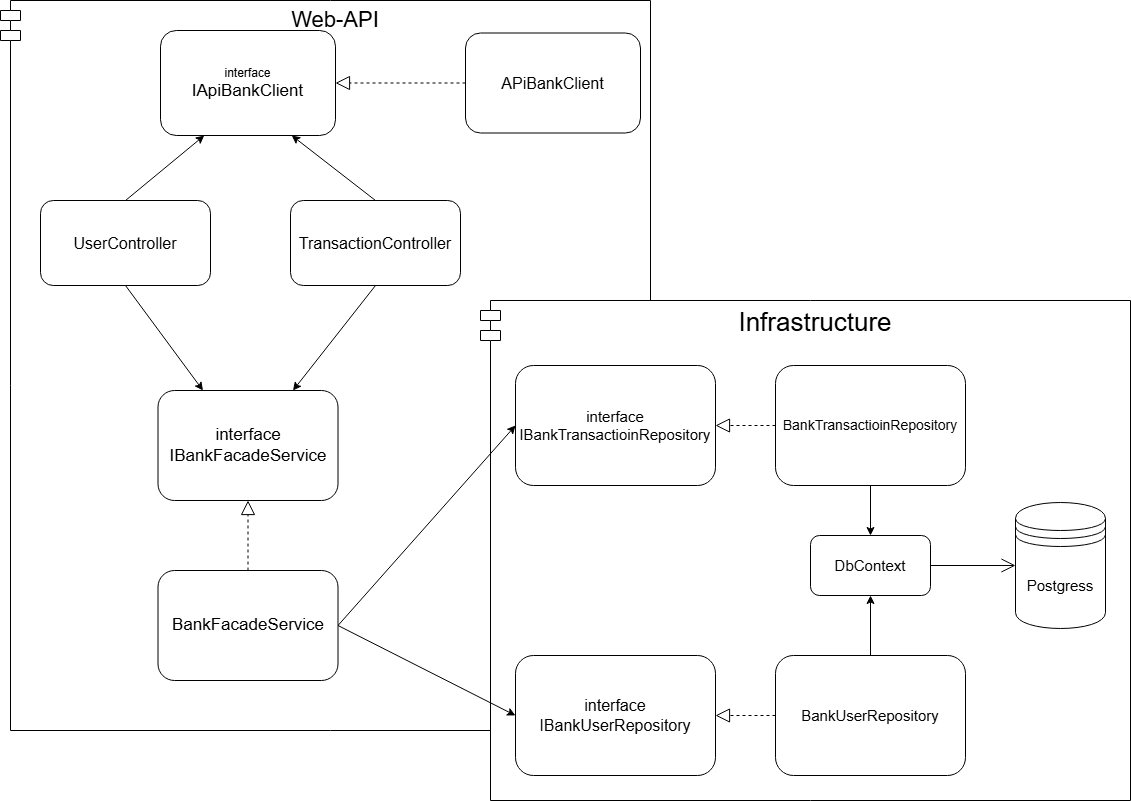

The diagram above was exported from draw.io. Its source (the exported page's mxGraphModel, read from the mxfile embedded in the PNG):
<mxGraphModel dx="1153" dy="684" grid="1" gridSize="10" guides="1" tooltips="1" connect="1" arrows="1" fold="1" page="1" pageScale="1" pageWidth="1169" pageHeight="827" math="0" shadow="0">
  <root>
    <mxCell id="0" />
    <mxCell id="1" parent="0" />
    <mxCell id="B49jXI6uirqpoo4XzwKV-29" value="&lt;font style=&quot;font-size: 22px;&quot;&gt;Web-API&lt;/font&gt;" style="shape=module;align=left;spacingLeft=20;align=center;verticalAlign=top;whiteSpace=wrap;html=1;" vertex="1" parent="1">
      <mxGeometry width="650" height="730" as="geometry" />
    </mxCell>
    <mxCell id="B49jXI6uirqpoo4XzwKV-28" value="&lt;font style=&quot;font-size: 26px;&quot;&gt;Infrastructure&lt;/font&gt;" style="shape=module;align=left;spacingLeft=20;align=center;verticalAlign=top;whiteSpace=wrap;html=1;" vertex="1" parent="1">
      <mxGeometry x="480" y="300" width="650" height="500" as="geometry" />
    </mxCell>
    <mxCell id="B49jXI6uirqpoo4XzwKV-1" value="&lt;div&gt;interface&lt;/div&gt;IBankFacadeService" style="rounded=1;whiteSpace=wrap;html=1;fontSize=17;" vertex="1" parent="1">
      <mxGeometry x="157.5" y="390" width="180" height="110" as="geometry" />
    </mxCell>
    <mxCell id="B49jXI6uirqpoo4XzwKV-2" value="" style="endArrow=classic;html=1;rounded=0;exitX=1;exitY=0.5;exitDx=0;exitDy=0;entryX=0;entryY=0.5;entryDx=0;entryDy=0;" edge="1" parent="1" source="B49jXI6uirqpoo4XzwKV-9" target="B49jXI6uirqpoo4XzwKV-3">
      <mxGeometry width="50" height="50" relative="1" as="geometry">
        <mxPoint x="445" y="585" as="sourcePoint" />
        <mxPoint x="495" y="535" as="targetPoint" />
      </mxGeometry>
    </mxCell>
    <mxCell id="B49jXI6uirqpoo4XzwKV-3" value="&lt;div&gt;interface&lt;/div&gt;IBankTransactioinRepository" style="rounded=1;whiteSpace=wrap;html=1;fontSize=15;" vertex="1" parent="1">
      <mxGeometry x="515" y="365" width="200" height="120" as="geometry" />
    </mxCell>
    <mxCell id="B49jXI6uirqpoo4XzwKV-4" value="&lt;div&gt;interface&lt;/div&gt;IBankUserRepository" style="rounded=1;whiteSpace=wrap;html=1;fontSize=16;" vertex="1" parent="1">
      <mxGeometry x="515" y="655" width="200" height="120" as="geometry" />
    </mxCell>
    <mxCell id="B49jXI6uirqpoo4XzwKV-5" value="" style="endArrow=classic;html=1;rounded=0;exitX=1;exitY=0.5;exitDx=0;exitDy=0;entryX=0;entryY=0.5;entryDx=0;entryDy=0;" edge="1" parent="1" source="B49jXI6uirqpoo4XzwKV-9" target="B49jXI6uirqpoo4XzwKV-4">
      <mxGeometry width="50" height="50" relative="1" as="geometry">
        <mxPoint x="405" y="705" as="sourcePoint" />
        <mxPoint x="455" y="655" as="targetPoint" />
      </mxGeometry>
    </mxCell>
    <mxCell id="B49jXI6uirqpoo4XzwKV-6" value="DbContext" style="rounded=1;whiteSpace=wrap;html=1;fontSize=15;" vertex="1" parent="1">
      <mxGeometry x="810" y="535" width="120" height="60" as="geometry" />
    </mxCell>
    <mxCell id="B49jXI6uirqpoo4XzwKV-7" value="" style="endArrow=classic;html=1;rounded=0;exitX=0.5;exitY=1;exitDx=0;exitDy=0;entryX=0.5;entryY=0;entryDx=0;entryDy=0;" edge="1" parent="1" source="B49jXI6uirqpoo4XzwKV-11" target="B49jXI6uirqpoo4XzwKV-6">
      <mxGeometry width="50" height="50" relative="1" as="geometry">
        <mxPoint x="845" y="695" as="sourcePoint" />
        <mxPoint x="795" y="495" as="targetPoint" />
      </mxGeometry>
    </mxCell>
    <mxCell id="B49jXI6uirqpoo4XzwKV-8" value="" style="endArrow=classic;html=1;rounded=0;exitX=0.5;exitY=0;exitDx=0;exitDy=0;entryX=0.5;entryY=1;entryDx=0;entryDy=0;" edge="1" parent="1" source="B49jXI6uirqpoo4XzwKV-12" target="B49jXI6uirqpoo4XzwKV-6">
      <mxGeometry width="50" height="50" relative="1" as="geometry">
        <mxPoint x="845" y="705" as="sourcePoint" />
        <mxPoint x="815" y="655" as="targetPoint" />
      </mxGeometry>
    </mxCell>
    <mxCell id="B49jXI6uirqpoo4XzwKV-9" value="&lt;span style=&quot;font-size: 17px;&quot;&gt;BankFacadeService&lt;/span&gt;" style="rounded=1;whiteSpace=wrap;html=1;" vertex="1" parent="1">
      <mxGeometry x="157.5" y="570" width="180" height="110" as="geometry" />
    </mxCell>
    <mxCell id="B49jXI6uirqpoo4XzwKV-10" value="" style="endArrow=block;dashed=1;endFill=0;endSize=12;html=1;rounded=0;exitX=0.5;exitY=0;exitDx=0;exitDy=0;entryX=0.5;entryY=1;entryDx=0;entryDy=0;" edge="1" parent="1" source="B49jXI6uirqpoo4XzwKV-9" target="B49jXI6uirqpoo4XzwKV-1">
      <mxGeometry width="160" relative="1" as="geometry">
        <mxPoint x="467.5" y="580" as="sourcePoint" />
        <mxPoint x="627.5" y="580" as="targetPoint" />
      </mxGeometry>
    </mxCell>
    <mxCell id="B49jXI6uirqpoo4XzwKV-11" value="&lt;span&gt;BankTransactioinRepository&lt;/span&gt;" style="rounded=1;whiteSpace=wrap;html=1;fontSize=14;" vertex="1" parent="1">
      <mxGeometry x="775" y="365" width="190" height="120" as="geometry" />
    </mxCell>
    <mxCell id="B49jXI6uirqpoo4XzwKV-12" value="&lt;span&gt;BankUserRepository&lt;/span&gt;" style="rounded=1;whiteSpace=wrap;html=1;fontSize=15;" vertex="1" parent="1">
      <mxGeometry x="775" y="655" width="190" height="120" as="geometry" />
    </mxCell>
    <mxCell id="B49jXI6uirqpoo4XzwKV-13" value="" style="endArrow=block;dashed=1;endFill=0;endSize=12;html=1;rounded=0;entryX=1;entryY=0.5;entryDx=0;entryDy=0;exitX=0;exitY=0.5;exitDx=0;exitDy=0;" edge="1" parent="1" source="B49jXI6uirqpoo4XzwKV-12" target="B49jXI6uirqpoo4XzwKV-4">
      <mxGeometry width="160" relative="1" as="geometry">
        <mxPoint x="795" y="605" as="sourcePoint" />
        <mxPoint x="955" y="605" as="targetPoint" />
      </mxGeometry>
    </mxCell>
    <mxCell id="B49jXI6uirqpoo4XzwKV-14" value="" style="endArrow=block;dashed=1;endFill=0;endSize=12;html=1;rounded=0;exitX=0;exitY=0.5;exitDx=0;exitDy=0;entryX=1;entryY=0.5;entryDx=0;entryDy=0;" edge="1" parent="1" source="B49jXI6uirqpoo4XzwKV-11" target="B49jXI6uirqpoo4XzwKV-3">
      <mxGeometry width="160" relative="1" as="geometry">
        <mxPoint x="1125" y="495" as="sourcePoint" />
        <mxPoint x="1285" y="495" as="targetPoint" />
      </mxGeometry>
    </mxCell>
    <mxCell id="B49jXI6uirqpoo4XzwKV-15" value="UserController" style="rounded=1;whiteSpace=wrap;html=1;fontSize=16;" vertex="1" parent="1">
      <mxGeometry x="40" y="200" width="170" height="85" as="geometry" />
    </mxCell>
    <mxCell id="B49jXI6uirqpoo4XzwKV-16" value="TransactionController" style="rounded=1;whiteSpace=wrap;html=1;fontSize=16;" vertex="1" parent="1">
      <mxGeometry x="290" y="200" width="170" height="85" as="geometry" />
    </mxCell>
    <mxCell id="B49jXI6uirqpoo4XzwKV-17" value="" style="endArrow=classic;html=1;rounded=0;exitX=0.5;exitY=1;exitDx=0;exitDy=0;entryX=0.75;entryY=0;entryDx=0;entryDy=0;" edge="1" parent="1" source="B49jXI6uirqpoo4XzwKV-16" target="B49jXI6uirqpoo4XzwKV-1">
      <mxGeometry width="50" height="50" relative="1" as="geometry">
        <mxPoint x="635" y="315" as="sourcePoint" />
        <mxPoint x="685" y="265" as="targetPoint" />
      </mxGeometry>
    </mxCell>
    <mxCell id="B49jXI6uirqpoo4XzwKV-18" value="" style="endArrow=classic;html=1;rounded=0;exitX=0.5;exitY=1;exitDx=0;exitDy=0;entryX=0.25;entryY=0;entryDx=0;entryDy=0;" edge="1" parent="1" source="B49jXI6uirqpoo4XzwKV-15" target="B49jXI6uirqpoo4XzwKV-1">
      <mxGeometry width="50" height="50" relative="1" as="geometry">
        <mxPoint x="655" y="305" as="sourcePoint" />
        <mxPoint x="305" y="350" as="targetPoint" />
      </mxGeometry>
    </mxCell>
    <mxCell id="B49jXI6uirqpoo4XzwKV-20" value="Postgress" style="shape=datastore;whiteSpace=wrap;html=1;fontSize=15;" vertex="1" parent="1">
      <mxGeometry x="1015" y="502" width="90" height="126" as="geometry" />
    </mxCell>
    <mxCell id="B49jXI6uirqpoo4XzwKV-21" value="" style="endArrow=open;endFill=1;endSize=12;html=1;rounded=0;exitX=1;exitY=0.5;exitDx=0;exitDy=0;entryX=0;entryY=0.5;entryDx=0;entryDy=0;" edge="1" parent="1" source="B49jXI6uirqpoo4XzwKV-6" target="B49jXI6uirqpoo4XzwKV-20">
      <mxGeometry width="160" relative="1" as="geometry">
        <mxPoint x="945" y="235" as="sourcePoint" />
        <mxPoint x="1105" y="235" as="targetPoint" />
      </mxGeometry>
    </mxCell>
    <mxCell id="B49jXI6uirqpoo4XzwKV-22" value="&lt;div&gt;interface&lt;/div&gt;&lt;font style=&quot;font-size: 17px;&quot;&gt;IApiBankClient&lt;/font&gt;" style="rounded=1;whiteSpace=wrap;html=1;" vertex="1" parent="1">
      <mxGeometry x="160" y="30" width="175" height="105" as="geometry" />
    </mxCell>
    <mxCell id="B49jXI6uirqpoo4XzwKV-23" value="" style="endArrow=classic;html=1;rounded=0;exitX=0.5;exitY=0;exitDx=0;exitDy=0;entryX=0.25;entryY=1;entryDx=0;entryDy=0;" edge="1" parent="1" source="B49jXI6uirqpoo4XzwKV-15" target="B49jXI6uirqpoo4XzwKV-22">
      <mxGeometry width="50" height="50" relative="1" as="geometry">
        <mxPoint x="545" y="220" as="sourcePoint" />
        <mxPoint x="595" y="170" as="targetPoint" />
      </mxGeometry>
    </mxCell>
    <mxCell id="B49jXI6uirqpoo4XzwKV-24" value="" style="endArrow=classic;html=1;rounded=0;exitX=0.5;exitY=0;exitDx=0;exitDy=0;entryX=0.75;entryY=1;entryDx=0;entryDy=0;" edge="1" parent="1" source="B49jXI6uirqpoo4XzwKV-16" target="B49jXI6uirqpoo4XzwKV-22">
      <mxGeometry width="50" height="50" relative="1" as="geometry">
        <mxPoint x="505" y="180" as="sourcePoint" />
        <mxPoint x="555" y="130" as="targetPoint" />
      </mxGeometry>
    </mxCell>
    <mxCell id="B49jXI6uirqpoo4XzwKV-26" value="APiBankClient" style="rounded=1;whiteSpace=wrap;html=1;fontSize=16;" vertex="1" parent="1">
      <mxGeometry x="465" y="32.5" width="175" height="100" as="geometry" />
    </mxCell>
    <mxCell id="B49jXI6uirqpoo4XzwKV-27" value="" style="endArrow=block;dashed=1;endFill=0;endSize=12;html=1;rounded=0;entryX=1;entryY=0.5;entryDx=0;entryDy=0;exitX=0;exitY=0.5;exitDx=0;exitDy=0;" edge="1" parent="1" source="B49jXI6uirqpoo4XzwKV-26" target="B49jXI6uirqpoo4XzwKV-22">
      <mxGeometry width="160" relative="1" as="geometry">
        <mxPoint x="735" y="150" as="sourcePoint" />
        <mxPoint x="895" y="150" as="targetPoint" />
      </mxGeometry>
    </mxCell>
  </root>
</mxGraphModel>